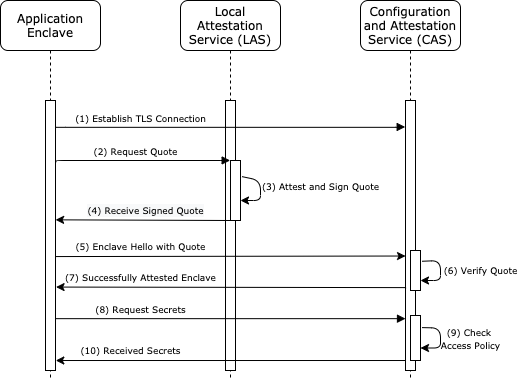

The diagram above was exported from draw.io. Its source (the exported page's mxGraphModel, read from the mxfile embedded in the PNG):
<mxGraphModel dx="788" dy="604" grid="1" gridSize="10" guides="1" tooltips="1" connect="1" arrows="1" fold="1" page="1" pageScale="1" pageWidth="1100" pageHeight="850" background="#ffffff" math="0" shadow="0">
  <root>
    <mxCell id="0" />
    <mxCell id="1" parent="0" />
    <mxCell id="7baba1c4bc27f4b0-2" value="Local Attestation Service (LAS)" style="shape=umlLifeline;perimeter=lifelinePerimeter;whiteSpace=wrap;html=1;container=1;collapsible=0;recursiveResize=0;outlineConnect=0;rounded=1;shadow=0;comic=0;labelBackgroundColor=none;strokeWidth=1;fontFamily=Verdana;fontSize=12;align=center;size=50;" parent="1" vertex="1">
      <mxGeometry x="290" y="80" width="100" height="380" as="geometry" />
    </mxCell>
    <mxCell id="7baba1c4bc27f4b0-10" value="" style="html=1;points=[];perimeter=orthogonalPerimeter;rounded=0;shadow=0;comic=0;labelBackgroundColor=none;strokeWidth=1;fontFamily=Verdana;fontSize=12;align=center;" parent="7baba1c4bc27f4b0-2" vertex="1">
      <mxGeometry x="45" y="100" width="10" height="270" as="geometry" />
    </mxCell>
    <mxCell id="7baba1c4bc27f4b0-3" value="Configuration and Attestation Service (CAS)" style="shape=umlLifeline;perimeter=lifelinePerimeter;whiteSpace=wrap;html=1;container=1;collapsible=0;recursiveResize=0;outlineConnect=0;rounded=1;shadow=0;comic=0;labelBackgroundColor=none;strokeWidth=1;fontFamily=Verdana;fontSize=12;align=center;size=50;" parent="1" vertex="1">
      <mxGeometry x="470" y="80" width="100" height="380" as="geometry" />
    </mxCell>
    <mxCell id="7baba1c4bc27f4b0-13" value="" style="html=1;points=[];perimeter=orthogonalPerimeter;rounded=0;shadow=0;comic=0;labelBackgroundColor=none;strokeWidth=1;fontFamily=Verdana;fontSize=12;align=center;" parent="7baba1c4bc27f4b0-3" vertex="1">
      <mxGeometry x="45" y="100" width="10" height="270" as="geometry" />
    </mxCell>
    <mxCell id="7baba1c4bc27f4b0-8" value="Application Enclave" style="shape=umlLifeline;perimeter=lifelinePerimeter;whiteSpace=wrap;html=1;container=1;collapsible=0;recursiveResize=0;outlineConnect=0;rounded=1;shadow=0;comic=0;labelBackgroundColor=none;strokeWidth=1;fontFamily=Verdana;fontSize=12;align=center;size=50;" parent="1" vertex="1">
      <mxGeometry x="110" y="80" width="100" height="380" as="geometry" />
    </mxCell>
    <mxCell id="7baba1c4bc27f4b0-9" value="" style="html=1;points=[];perimeter=orthogonalPerimeter;rounded=0;shadow=0;comic=0;labelBackgroundColor=none;strokeWidth=1;fontFamily=Verdana;fontSize=12;align=center;" parent="7baba1c4bc27f4b0-8" vertex="1">
      <mxGeometry x="45" y="100" width="10" height="270" as="geometry" />
    </mxCell>
    <mxCell id="7baba1c4bc27f4b0-17" value="&lt;font style=&quot;font-size: 9px&quot;&gt;(2) Request Quote&lt;/font&gt;" style="html=1;verticalAlign=bottom;endArrow=block;labelBackgroundColor=none;fontFamily=Verdana;fontSize=12;edgeStyle=elbowEdgeStyle;elbow=vertical;exitX=1.013;exitY=0.231;exitDx=0;exitDy=0;exitPerimeter=0;entryX=-0.035;entryY=-0.001;entryDx=0;entryDy=0;entryPerimeter=0;" parent="1" source="7baba1c4bc27f4b0-9" target="MgoIYxyVKaneziSnSySu-1" edge="1">
      <mxGeometry x="-0.068" relative="1" as="geometry">
        <mxPoint x="170" y="240" as="sourcePoint" />
        <Array as="points">
          <mxPoint x="334" y="240" />
          <mxPoint x="344" y="240" />
        </Array>
        <mxPoint x="330" y="240" as="targetPoint" />
        <mxPoint as="offset" />
      </mxGeometry>
    </mxCell>
    <mxCell id="7baba1c4bc27f4b0-11" value="&lt;font style=&quot;font-size: 9px&quot;&gt;(1) Establish TLS Connection&lt;/font&gt;" style="html=1;verticalAlign=bottom;endArrow=block;labelBackgroundColor=none;fontFamily=Verdana;fontSize=12;edgeStyle=elbowEdgeStyle;elbow=vertical;entryX=-0.032;entryY=0.098;entryDx=0;entryDy=0;entryPerimeter=0;exitX=1.026;exitY=0.098;exitDx=0;exitDy=0;exitPerimeter=0;" parent="1" source="7baba1c4bc27f4b0-9" target="7baba1c4bc27f4b0-13" edge="1">
      <mxGeometry x="-0.514" relative="1" as="geometry">
        <mxPoint x="160" y="205" as="sourcePoint" />
        <mxPoint x="510" y="202" as="targetPoint" />
        <mxPoint as="offset" />
      </mxGeometry>
    </mxCell>
    <mxCell id="MgoIYxyVKaneziSnSySu-1" value="" style="html=1;points=[];perimeter=orthogonalPerimeter;rounded=0;shadow=0;comic=0;labelBackgroundColor=none;strokeWidth=1;fontFamily=Verdana;fontSize=12;align=center;" vertex="1" parent="1">
      <mxGeometry x="340" y="240" width="10" height="60" as="geometry" />
    </mxCell>
    <mxCell id="MgoIYxyVKaneziSnSySu-2" value="" style="endArrow=classic;html=1;exitX=1.157;exitY=0.269;exitDx=0;exitDy=0;exitPerimeter=0;" edge="1" parent="1" source="MgoIYxyVKaneziSnSySu-1" target="MgoIYxyVKaneziSnSySu-1">
      <mxGeometry width="50" height="50" relative="1" as="geometry">
        <mxPoint x="420" y="260" as="sourcePoint" />
        <mxPoint x="470" y="210" as="targetPoint" />
      </mxGeometry>
    </mxCell>
    <mxCell id="MgoIYxyVKaneziSnSySu-3" value="&lt;font face=&quot;Verdana&quot; style=&quot;font-size: 9px&quot;&gt;(3) Attest and Sign Quote&lt;/font&gt;" style="text;html=1;align=center;verticalAlign=middle;resizable=0;points=[];autosize=1;" vertex="1" parent="1">
      <mxGeometry x="365" y="255" width="130" height="20" as="geometry" />
    </mxCell>
    <mxCell id="MgoIYxyVKaneziSnSySu-4" value="&lt;span style=&quot;background-color: rgb(248 , 249 , 250)&quot;&gt;&lt;font face=&quot;Verdana&quot; style=&quot;font-size: 9px&quot;&gt;(4) Receive Signed Quote&lt;/font&gt;&lt;br&gt;&lt;/span&gt;" style="endArrow=classic;html=1;entryX=1.012;entryY=0.442;entryDx=0;entryDy=0;entryPerimeter=0;exitX=-0.009;exitY=1;exitDx=0;exitDy=0;exitPerimeter=0;" edge="1" parent="1" source="MgoIYxyVKaneziSnSySu-1" target="7baba1c4bc27f4b0-9">
      <mxGeometry x="-0.0258" y="-10" width="50" height="50" relative="1" as="geometry">
        <mxPoint x="220" y="350" as="sourcePoint" />
        <mxPoint x="170" y="295" as="targetPoint" />
        <mxPoint as="offset" />
      </mxGeometry>
    </mxCell>
    <mxCell id="MgoIYxyVKaneziSnSySu-6" value="&lt;font style=&quot;font-size: 9px&quot; face=&quot;Verdana&quot;&gt;(7) Successfully Attested Enclave&lt;/font&gt;" style="endArrow=classic;html=1;entryX=1.057;entryY=0.691;entryDx=0;entryDy=0;entryPerimeter=0;exitX=0.057;exitY=0.693;exitDx=0;exitDy=0;exitPerimeter=0;" edge="1" parent="1" source="7baba1c4bc27f4b0-13" target="7baba1c4bc27f4b0-9">
      <mxGeometry x="0.5176" y="-10" width="50" height="50" relative="1" as="geometry">
        <mxPoint x="470" y="351" as="sourcePoint" />
        <mxPoint x="300" y="360" as="targetPoint" />
        <mxPoint as="offset" />
      </mxGeometry>
    </mxCell>
    <mxCell id="MgoIYxyVKaneziSnSySu-9" value="&lt;font style=&quot;font-size: 9px&quot;&gt;(8) Request Secrets&lt;/font&gt;" style="html=1;verticalAlign=bottom;endArrow=block;labelBackgroundColor=none;fontFamily=Verdana;fontSize=12;entryX=0;entryY=0.808;entryDx=0;entryDy=0;entryPerimeter=0;exitX=1.022;exitY=0.808;exitDx=0;exitDy=0;exitPerimeter=0;" edge="1" parent="1" source="7baba1c4bc27f4b0-9" target="7baba1c4bc27f4b0-13">
      <mxGeometry x="-0.5152" relative="1" as="geometry">
        <mxPoint x="170" y="390" as="sourcePoint" />
        <mxPoint x="500" y="390" as="targetPoint" />
        <Array as="points" />
        <mxPoint as="offset" />
      </mxGeometry>
    </mxCell>
    <mxCell id="MgoIYxyVKaneziSnSySu-10" value="&lt;font style=&quot;font-size: 9px&quot; face=&quot;Verdana&quot;&gt;(10) Received Secrets&lt;/font&gt;" style="endArrow=classic;html=1;entryX=1.029;entryY=0.963;entryDx=0;entryDy=0;entryPerimeter=0;exitX=-0.014;exitY=0.963;exitDx=0;exitDy=0;exitPerimeter=0;" edge="1" parent="1" source="7baba1c4bc27f4b0-13" target="7baba1c4bc27f4b0-9">
      <mxGeometry x="0.5725" y="-10" width="50" height="50" relative="1" as="geometry">
        <mxPoint x="490" y="425" as="sourcePoint" />
        <mxPoint x="159.9999999999999" y="419.85" as="targetPoint" />
        <mxPoint as="offset" />
      </mxGeometry>
    </mxCell>
    <mxCell id="MgoIYxyVKaneziSnSySu-12" value="" style="endArrow=classic;html=1;entryX=0.004;entryY=0.576;entryDx=0;entryDy=0;entryPerimeter=0;exitX=0.95;exitY=0.578;exitDx=0;exitDy=0;exitPerimeter=0;" edge="1" parent="1" source="7baba1c4bc27f4b0-9" target="7baba1c4bc27f4b0-13">
      <mxGeometry width="50" height="50" relative="1" as="geometry">
        <mxPoint x="250" y="330" as="sourcePoint" />
        <mxPoint x="440" y="330" as="targetPoint" />
      </mxGeometry>
    </mxCell>
    <mxCell id="MgoIYxyVKaneziSnSySu-13" value="&lt;font face=&quot;Verdana&quot; style=&quot;font-size: 9px&quot;&gt;(5) Enclave Hello with Quote&lt;/font&gt;" style="edgeLabel;html=1;align=center;verticalAlign=middle;resizable=0;points=[];" vertex="1" connectable="0" parent="MgoIYxyVKaneziSnSySu-12">
      <mxGeometry x="-0.2704" relative="1" as="geometry">
        <mxPoint x="-42.6" y="-10.09" as="offset" />
      </mxGeometry>
    </mxCell>
    <mxCell id="MgoIYxyVKaneziSnSySu-15" value="" style="html=1;points=[];perimeter=orthogonalPerimeter;rounded=0;shadow=0;comic=0;labelBackgroundColor=none;strokeWidth=1;fontFamily=Verdana;fontSize=12;align=center;" vertex="1" parent="1">
      <mxGeometry x="520" y="395" width="10" height="45" as="geometry" />
    </mxCell>
    <mxCell id="MgoIYxyVKaneziSnSySu-16" value="" style="endArrow=classic;html=1;exitX=1.157;exitY=0.269;exitDx=0;exitDy=0;exitPerimeter=0;" edge="1" parent="1" source="MgoIYxyVKaneziSnSySu-15" target="MgoIYxyVKaneziSnSySu-15">
      <mxGeometry width="50" height="50" relative="1" as="geometry">
        <mxPoint x="600" y="415" as="sourcePoint" />
        <mxPoint x="650" y="365" as="targetPoint" />
      </mxGeometry>
    </mxCell>
    <mxCell id="MgoIYxyVKaneziSnSySu-24" value="&lt;font face=&quot;Verdana&quot; style=&quot;font-size: 9px&quot;&gt;(9) Check &lt;br&gt;Access Policy&lt;/font&gt;" style="edgeLabel;html=1;align=center;verticalAlign=middle;resizable=0;points=[];" vertex="1" connectable="0" parent="MgoIYxyVKaneziSnSySu-16">
      <mxGeometry x="-0.3805" y="-8" relative="1" as="geometry">
        <mxPoint x="38" y="10.1" as="offset" />
      </mxGeometry>
    </mxCell>
    <mxCell id="MgoIYxyVKaneziSnSySu-18" value="" style="html=1;points=[];perimeter=orthogonalPerimeter;rounded=0;shadow=0;comic=0;labelBackgroundColor=none;strokeWidth=1;fontFamily=Verdana;fontSize=12;align=center;" vertex="1" parent="1">
      <mxGeometry x="520" y="330" width="10" height="40" as="geometry" />
    </mxCell>
    <mxCell id="MgoIYxyVKaneziSnSySu-19" value="" style="endArrow=classic;html=1;exitX=1.157;exitY=0.269;exitDx=0;exitDy=0;exitPerimeter=0;" edge="1" parent="1" source="MgoIYxyVKaneziSnSySu-18" target="MgoIYxyVKaneziSnSySu-18">
      <mxGeometry width="50" height="50" relative="1" as="geometry">
        <mxPoint x="600" y="350" as="sourcePoint" />
        <mxPoint x="650" y="300" as="targetPoint" />
      </mxGeometry>
    </mxCell>
    <mxCell id="MgoIYxyVKaneziSnSySu-23" value="&lt;font face=&quot;Verdana&quot; style=&quot;font-size: 9px&quot;&gt;(6) Verify Quote&lt;/font&gt;" style="edgeLabel;html=1;align=center;verticalAlign=middle;resizable=0;points=[];" vertex="1" connectable="0" parent="MgoIYxyVKaneziSnSySu-19">
      <mxGeometry x="0.0076" relative="1" as="geometry">
        <mxPoint x="40" y="-0.72" as="offset" />
      </mxGeometry>
    </mxCell>
  </root>
</mxGraphModel>